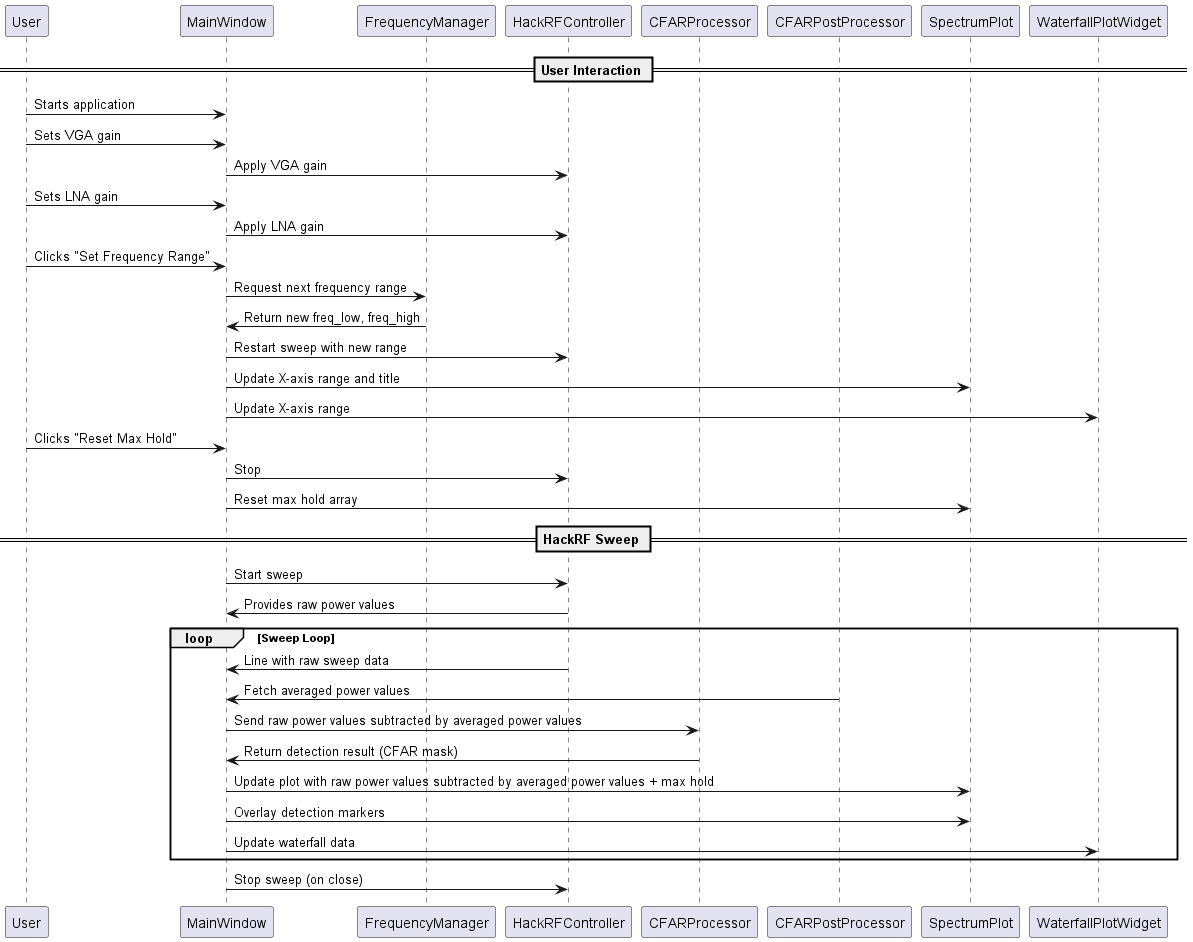

The diagram above was rendered by PlantUML. Its source (embedded in the PNG):
@startuml Full Data Flow

participant User
participant MainWindow
participant FrequencyManager
participant HackRFController
participant CFARProcessor
participant CFARPostProcessor
participant SpectrumPlot
participant WaterfallPlotWidget

== User Interaction ==
User -> MainWindow : Starts application
User -> MainWindow : Sets VGA gain
MainWindow -> HackRFController : Apply VGA gain

User -> MainWindow : Sets LNA gain
MainWindow -> HackRFController : Apply LNA gain

User -> MainWindow : Clicks "Set Frequency Range"
MainWindow -> FrequencyManager : Request next frequency range
FrequencyManager -> MainWindow : Return new freq_low, freq_high
MainWindow -> HackRFController : Restart sweep with new range
MainWindow -> SpectrumPlot : Update X-axis range and title
MainWindow -> WaterfallPlotWidget : Update X-axis range

User -> MainWindow : Clicks "Reset Max Hold"
MainWindow -> HackRFController : Stop
MainWindow -> SpectrumPlot : Reset max hold array

== HackRF Sweep ==
MainWindow -> HackRFController : Start sweep
HackRFController -> MainWindow : Provides raw power values

loop Sweep Loop
    HackRFController -> MainWindow : Line with raw sweep data
    CFARPostProcessor -> MainWindow : Fetch averaged power values
    MainWindow -> CFARProcessor : Send raw power values subtracted by averaged power values
    CFARProcessor -> MainWindow : Return detection result (CFAR mask)
    
    MainWindow -> SpectrumPlot : Update plot with raw power values subtracted by averaged power values + max hold
    MainWindow -> SpectrumPlot : Overlay detection markers
    MainWindow -> WaterfallPlotWidget : Update waterfall data
end

MainWindow -> HackRFController : Stop sweep (on close)

@enduml